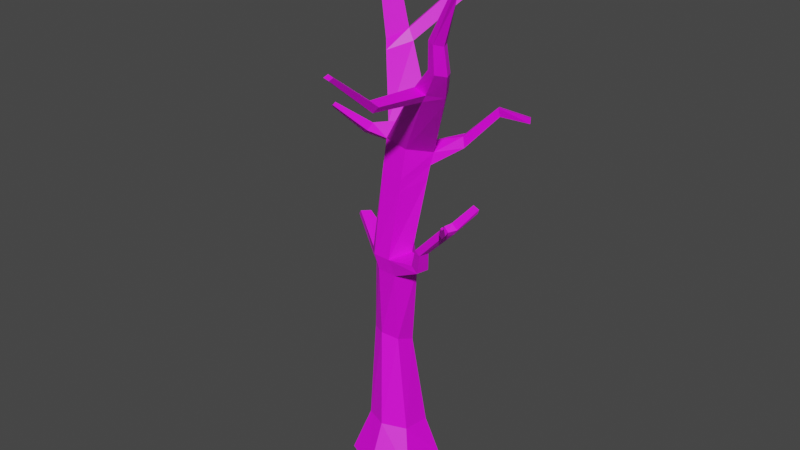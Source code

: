# Source: template.blend  (saved by Blender 2.82.7; exported with 4.5.12 LTS)
import bpy
from mathutils import Matrix  # noqa: F401  (used for matrix-valued properties, if any)

bpy.ops.wm.read_factory_settings(use_empty=True)
scene = bpy.context.scene
scene.name = 'Scene'

# ---- collections
col_collection = bpy.data.collections.new('Collection'); scene.collection.children.link(col_collection)

# ---- images (referenced by path relative to the original .blend; pixels are not part of the script)
import os
ASSET_DIR = os.environ.get("B2B_ASSET_DIR", "")  # directory of the original .blend (textures are referenced by path, not embedded)
HERE = os.path.dirname(os.path.abspath(__file__))  # packed textures are extracted next to this script under _unpacked/

def load_image(name, relpath, width, height, colorspace="sRGB"):
    """Load a texture the original file referenced (path relative to the .blend, or extracted next to this script)."""
    p = next((c for c in (os.path.join(HERE, relpath), os.path.join(ASSET_DIR, relpath)) if relpath and os.path.exists(c)), "")
    if p:
        img = bpy.data.images.load(p, check_existing=True)
        img.name = name
    else:  # same state as the original file: an image datablock whose file is absent (Cycles renders it pink)
        img = bpy.data.images.new(name, width, height)
        img.source = "FILE"
        img.filepath = "//" + (relpath or name)
    img.colorspace_settings.name = colorspace
    return img
img_bark_png = load_image('bark.png', 'bark.png', 1024, 1024, 'sRGB')

# ---- materials (node trees are filled in below, after node groups)
mat_material = bpy.data.materials.new('Material')
mat_material.diffuse_color = (1.0, 1.0, 1.0, 1.0)
mat_material.roughness = 1.0

# ---- material node trees
mat_material.use_nodes = True; mat_material.node_tree.nodes.clear()
_N = mat_material.node_tree.nodes; _L = mat_material.node_tree.links
n0 = _N.new('ShaderNodeOutputMaterial'); n0.name = 'Material Output'; n0.location = (300, 300)
n1 = _N.new('ShaderNodeBsdfPrincipled'); n1.name = 'Principled BSDF'; n1.location = (10, 300)
n1.distribution = 'GGX'
n1.subsurface_method = 'BURLEY'
n1.inputs[3].default_value = 1.45
n1.inputs[27].default_value = (0.0, 0.0, 0.0, 1.0)
n1.inputs[28].default_value = 1.0
n2 = _N.new('ShaderNodeTexImage'); n2.name = 'Image Texture'; n2.location = (-355, 215)
n2.image = img_bark_png
n2.interpolation = 'Closest'
_L.new(n1.outputs[0], n0.inputs[0])
_L.new(n2.outputs[0], n1.inputs[0])
n0.is_active_output = True

# ---- world
world_world = bpy.data.worlds.new('World'); scene.world = world_world
world_world.use_nodes = True; world_world.node_tree.nodes.clear()
_N = world_world.node_tree.nodes; _L = world_world.node_tree.links
n0 = _N.new('ShaderNodeOutputWorld'); n0.name = 'World Output'; n0.location = (300, 300)
n1 = _N.new('ShaderNodeBackground'); n1.name = 'Background'; n1.location = (10, 300)
n1.inputs[0].default_value = (0.05088, 0.05088, 0.05088, 1.0)
_L.new(n1.outputs[0], n0.inputs[0])
n0.is_active_output = True
world_world.color = (0.05088, 0.05088, 0.05088)
world_world.use_sun_shadow = False
world_world.sun_shadow_jitter_overblur = 0.0

# ---- meshes
me_cube = bpy.data.meshes.new('Cube')
me_cube.from_pydata([(-0.7632, -0.1493, 1.067), (-1.0, 0.7459, 0.0), (1.0, -0.6154, 0.0), (0.5309, -0.1395, 1.065), (1.0, 0.7307, 0.0), (0.5309, 0.7244, 0.9373), (0.0, 1.193, 0.0), (-0.1162, 1.021, 0.8934), (0.0, -1.078, 0.0), (-0.1162, -0.4361, 1.109), (-1.0, -0.6306, 0.0), (-0.7632, 0.7341, 0.9359), (-0.835, 0.8203, 3.445), (-0.03173, 0.1783, 3.625), (0.02797, 0.7271, 3.396), (-0.3834, 0.9591, 3.343), (-0.4841, 0.03332, 3.73), (-0.896, 0.259, 3.68), (-0.6662, -0.05906, 6.385), (0.01894, -0.2581, 6.283), (0.378, 0.2626, 6.441), (0.1584, 0.622, 6.529), (-0.464, -0.2551, 6.3), (-0.3783, 0.4411, 6.373), (0.27, 0.1124, 9.333), (0.627, 0.7963, 9.126), (0.4809, 1.012, 9.356), (-0.3917, 0.1709, 9.441), (-0.6179, 0.5655, 9.172), (-0.1475, 1.066, 9.194), (2.223, -1.287, 12.07), (2.435, -1.083, 12.02), (2.36, -0.8834, 12.05), (2.003, -1.227, 12.14), (-1.239, 2.078, 11.67), (-1.67, 1.673, 11.39), (-1.771, 1.941, 11.32), (-1.508, 2.251, 11.52), (-2.061, 1.947, 13.11), (-1.876, 2.147, 13.22), (-1.663, 2.08, 13.31), (-1.984, 1.763, 13.14), (-3.372, 2.555, 13.87), (-3.219, 2.617, 14.15), (-3.318, 2.431, 13.96), (-3.294, 2.72, 14.03), (2.276, -1.411, 12.8), (2.46, -1.256, 12.76), (2.408, -1.089, 12.79), (2.097, -1.35, 12.85), (2.944, -1.667, 13.96), (3.027, -1.583, 14.01), (2.981, -1.509, 14.04), (2.842, -1.651, 13.96), (0.2225, -0.01147, 8.517), (-0.4193, 0.04289, 8.586), (0.4219, 0.9442, 8.965), (0.5682, 0.7316, 8.78), (2.062, 1.454, 10.47), (1.995, 1.592, 10.44), (2.114, 1.547, 10.27), (2.174, 1.376, 10.29), (3.246, 1.068, 10.61), (3.176, 1.187, 10.59), (3.243, 1.077, 10.49), (3.303, 0.9697, 10.52), (-1.632, 1.784, 11.06), (-1.348, 2.194, 11.24), (-1.519, 1.498, 11.16), (-1.04, 2.01, 11.38), (-0.8583, 3.404, 12.46), (-1.068, 3.683, 12.39), (-0.8373, 3.768, 12.18), (-0.584, 3.486, 12.23), (-0.1358, 4.152, 13.91), (-0.2554, 4.329, 13.88), (-0.1038, 4.393, 13.77), (0.04301, 4.214, 13.79), (1.595, -0.905, 11.19), (1.186, -0.8349, 11.28), (1.787, -0.237, 11.19), (1.901, -0.483, 11.08), (1.752, -0.9733, 11.41), (1.933, -0.3766, 11.39), (1.371, -0.9009, 11.5), (2.043, -0.626, 11.3), (1.408, -2.386, 11.32), (1.09, -2.342, 11.38), (1.541, -2.343, 11.48), (1.243, -2.295, 11.55), (1.526, -3.86, 12.49), (1.355, -3.84, 12.52), (1.596, -3.807, 12.56), (1.437, -3.785, 12.6), (0.1344, 0.7281, 5.956), (0.4753, 0.3528, 5.895), (0.1601, -0.1691, 5.812), (-0.3937, -0.1578, 5.838), (-0.4079, 0.5219, 5.818), (-0.6366, 0.01586, 5.896), (-1.541, 0.4383, 6.952), (-1.368, 0.6553, 6.937), (-1.524, 0.7366, 6.783), (-1.661, 0.5134, 6.801), (0.8384, -0.3223, 6.437), (0.9896, -0.0527, 6.545), (1.182, -0.08327, 6.341), (1.029, -0.3439, 6.276), (1.073, -0.4838, 7.022), (1.186, -0.2583, 7.093), (1.368, -0.315, 6.972), (1.248, -0.5272, 6.933), (2.005, -0.5205, 8.018), (2.104, -0.3592, 8.072), (2.284, -0.3823, 7.949), (2.165, -0.5775, 7.924), (2.174, -0.359, 7.788), (2.039, -0.6228, 7.775), (1.991, -0.3346, 7.902), (1.875, -0.5679, 7.862), (2.577, -1.345, 8.509), (2.628, -1.365, 8.489), (2.595, -1.394, 8.45), (2.543, -1.376, 8.468), (2.558, -0.1279, 8.606), (2.719, -0.1249, 8.535), (2.656, -0.09265, 8.394), (2.492, -0.09382, 8.458), (2.293, -0.9557, 8.119), (2.394, -0.9931, 8.07), (2.322, -1.037, 7.984), (2.219, -1.002, 8.029), (-0.3734, 1.278, 9.58), (-0.7748, 0.8292, 9.519), (-0.5682, 0.4571, 9.758), (0.1948, 1.199, 9.736), (-0.8106, -0.07693, 9.618), (-1.038, 0.07409, 9.464), (-1.047, 0.3109, 9.603), (-0.84, 0.1651, 9.745), (-1.457, -0.6179, 10.29), (-1.554, -0.556, 10.23), (-1.557, -0.4552, 10.28), (-1.468, -0.515, 10.34), (-3.064, 2.567, 14.08), (-3.212, 2.474, 13.77), (-3.194, 2.362, 13.89), (-3.108, 2.655, 13.92), (1.25, 1.365, 9.395), (1.332, 1.108, 9.332), (1.204, 1.225, 9.568), (1.135, 1.425, 9.577), (-0.182, 0.9724, 8.772), (-0.4259, -0.001668, 8.244), (0.5397, 0.6615, 8.43), (0.1921, -0.04835, 8.183), (0.3825, 0.896, 8.601), (-0.6252, 0.4721, 8.755)], [], [(6, 7, 5, 4), (4, 5, 3, 2), (8, 9, 0, 10), (6, 4, 2, 8), (7, 11, 12, 15), (9, 3, 13, 16), (1, 6, 8, 10), (2, 3, 9, 8), (1, 11, 7, 6), (10, 0, 11, 1), (20, 19, 104, 105), (94, 98, 23, 21), (11, 0, 17, 12), (0, 9, 16, 17), (5, 7, 15, 14), (3, 5, 14, 13), (152, 157, 28, 29), (27, 28, 55), (99, 18, 100, 103), (97, 96, 19, 22), (99, 97, 22, 18), (95, 94, 21, 20), (67, 66, 36, 37), (84, 82, 30, 33), (55, 54, 24, 27), (134, 133, 138, 139), (149, 148, 60, 61), (54, 57, 25, 24), (32, 33, 49, 48), (85, 83, 32, 31), (83, 84, 33, 32), (82, 85, 31, 30), (37, 36, 38, 39), (68, 69, 34, 35), (147, 145, 42, 45), (35, 34, 40, 41), (43, 45, 42, 44), (144, 147, 45, 43), (146, 144, 43, 44), (145, 146, 44, 42), (49, 46, 50, 53), (30, 31, 47, 46), (33, 30, 46, 49), (31, 32, 48, 47), (51, 52, 53, 50), (47, 48, 52, 51), (48, 49, 53, 52), (46, 47, 51, 50), (155, 154, 57, 54), (152, 156, 21, 23), (154, 156, 56, 57), (22, 153, 55, 18), (153, 155, 54, 55), (26, 56, 29), (59, 58, 62, 63), (151, 150, 58, 59), (148, 151, 59, 60), (150, 149, 61, 58), (65, 64, 63, 62), (61, 60, 64, 65), (60, 59, 63, 64), (58, 61, 65, 62), (132, 135, 26, 29), (40, 34, 37, 39), (69, 67, 72, 73), (134, 135, 69, 68), (35, 36, 66, 68), (132, 133, 66, 67), (73, 72, 76, 77), (37, 34, 70, 71), (67, 37, 71, 72), (34, 69, 73, 70), (75, 74, 77, 76), (71, 70, 74, 75), (72, 71, 75, 76), (70, 73, 77, 74), (24, 25, 81, 78), (26, 27, 79, 80), (25, 26, 80, 81), (27, 24, 78, 79), (78, 81, 85, 82), (80, 79, 84, 83), (81, 80, 83, 85), (79, 78, 86, 87), (86, 88, 92, 90), (84, 79, 87, 89), (78, 82, 88, 86), (82, 84, 89, 88), (91, 90, 92, 93), (89, 87, 91, 93), (88, 89, 93, 92), (87, 86, 90, 91), (14, 15, 94, 95), (17, 16, 97, 99), (16, 13, 96, 97), (12, 17, 99, 98), (15, 12, 98, 94), (13, 14, 95, 96), (18, 23, 101, 100), (23, 98, 102, 101), (98, 99, 103, 102), (101, 102, 103, 100), (105, 104, 108, 109), (95, 20, 105, 106), (19, 96, 107, 104), (96, 95, 106, 107), (117, 116, 114, 115), (107, 106, 110, 111), (106, 105, 109, 110), (104, 107, 111, 108), (115, 114, 113, 112), (118, 113, 124, 127), (129, 128, 120, 121), (118, 119, 112, 113), (109, 108, 119, 118), (108, 111, 117, 119), (110, 109, 118, 116), (111, 110, 116, 117), (123, 122, 121, 120), (131, 130, 122, 123), (128, 131, 123, 120), (130, 129, 121, 122), (126, 127, 124, 125), (114, 116, 126, 125), (116, 118, 127, 126), (113, 114, 125, 124), (117, 115, 129, 130), (112, 119, 131, 128), (119, 117, 130, 131), (115, 112, 128, 129), (29, 28, 133, 132), (27, 26, 135, 134), (67, 69, 135, 132), (68, 66, 133, 134), (138, 137, 141, 142), (133, 28, 137, 138), (28, 27, 136, 137), (27, 134, 139, 136), (143, 142, 141, 140), (136, 139, 143, 140), (137, 136, 140, 141), (139, 138, 142, 143), (38, 41, 146, 145), (41, 40, 144, 146), (40, 39, 147, 144), (39, 38, 145, 147), (25, 57, 149, 150), (56, 26, 151, 148), (26, 25, 150, 151), (57, 56, 148, 149), (157, 153, 55, 28), (22, 19, 155, 153), (20, 21, 156, 154), (29, 56, 156, 152), (19, 20, 154, 155), (23, 18, 157, 152), (22, 153, 157, 18), (36, 35, 41, 38)])
_uv = me_cube.uv_layers.new(name='UVMap')
_uv.uv.foreach_set('vector', [-0.1794, -0.927, -0.2064, -0.7578, -0.3401, -0.7683, -0.3846, -0.9563, -0.3846, -0.9563, -0.3401, -0.7683, -0.4414, -0.7633, -0.5367, -0.9866, 1.383, 0.7256, 1.414, 0.4788, 1.536, 0.4641, 1.571, 0.6915, -0.6539, 1.691, -0.7952, 1.661, -0.7952, 1.422, -0.6539, 1.288, 1.495, 1.616, 1.374, 1.645, 1.4, 1.289, 1.475, 1.274, 1.414, 0.4788, 1.288, 0.4535, 1.426, -0.005379, 1.515, -0.006105, -0.5126, 1.56, -0.6539, 1.691, -0.6539, 1.288, -0.5126, 1.315, 1.187, 0.6748, 1.288, 0.4535, 1.414, 0.4788, 1.383, 0.7256, 1.339, 1.806, 1.374, 1.645, 1.495, 1.616, 1.527, 1.752, 1.633, 0.8452, 1.683, 0.6358, 1.829, 0.6561, 1.858, 0.8374, -0.361, 1.35, -0.2546, 1.288, -0.2955, 1.421, -0.3467, 1.452, 1.527, 0.8214, 1.429, 0.8744, 1.426, 0.783, 1.519, 0.7256, 1.829, 0.6561, 1.683, 0.6358, 1.753, 0.1281, 1.839, 0.1703, 1.683, 0.6358, 1.571, 0.6285, 1.674, 0.1192, 1.753, 0.1281, -0.3401, -0.7683, -0.2064, -0.7578, -0.2421, -0.2856, -0.3327, -0.2884, -0.4414, -0.7633, -0.3401, -0.7683, -0.3327, -0.2884, -0.3922, -0.2557, -0.02395, -0.5698, 0.09743, -0.6088, 0.1079, -0.5424, -0.01699, -0.5043, 1.663, -0.9866, 1.752, -0.9365, 1.649, -0.8204, 1.677, -0.2996, 1.666, -0.3937, 1.833, -0.5052, 1.858, -0.4763, 1.527, -0.3459, 1.421, -0.3445, 1.455, -0.4149, 1.547, -0.4145, 1.677, -0.2996, 1.625, -0.2878, 1.614, -0.3765, 1.666, -0.3937, -0.5144, 0.1729, -0.4216, 0.1994, -0.4536, 0.3063, -0.5253, 0.2772, 0.1226, -0.01648, 0.2021, -0.07508, 0.2157, -0.01346, 0.1527, 0.03679, 0.9232, 1.924, 0.8715, 1.914, 0.8481, 1.753, 0.8825, 1.757, 1.566, -0.8297, 1.443, -0.8178, 1.443, -0.9679, 1.571, -0.9866, 0.6841, 1.882, 0.6122, 1.936, 0.6064, 1.821, 0.6572, 1.809, 1.912, 0.2164, 1.876, 0.2157, 1.858, -0.02435, 1.886, -0.03338, 0.9239, 0.1579, 0.7678, 0.1824, 0.735, 0.1359, 0.8624, 0.05044, 1.052, 0.8844, 0.9582, 0.873, 0.961, 0.7497, 1.037, 0.7534, 1.754, 1.41, 1.802, 1.398, 1.779, 1.575, 1.746, 1.589, 1.064, 1.065, 0.9186, 1.053, 0.9582, 0.873, 1.052, 0.8844, 0.7123, -0.4627, 0.6333, -0.4254, 0.608, -0.6051, 0.6602, -0.6225, 0.1527, 0.03679, 0.2157, -0.01346, 0.3536, 0.2417, 0.3096, 0.2702, 0.07722, 0.9809, 0.1861, 1.049, 0.1565, 1.111, 0.05822, 1.04, 0.4555, 0.5035, 0.4834, 0.466, 0.5012, 0.4999, 0.4788, 0.5367, 0.05822, 1.04, 0.1565, 1.111, 0.1108, 1.401, 0.03801, 1.353, 0.1611, 1.639, 0.1939, 1.649, 0.1939, 1.688, 0.1631, 1.686, -0.8442, 1.859, -0.8138, 1.845, -0.7952, 1.881, -0.828, 1.888, -0.1592, 1.571, -0.1252, 1.617, -0.1517, 1.639, -0.1794, 1.594, 1.593, 1.811, 1.622, 1.821, 1.608, 1.846, 1.577, 1.842, 1.562, 1.621, 1.527, 1.61, 1.546, 1.401, 1.562, 1.412, 0.6602, -0.6225, 0.608, -0.6051, 0.5919, -0.7346, 0.635, -0.7456, 0.8825, 1.757, 0.8481, 1.753, 0.8944, 1.617, 0.9232, 1.623, 1.746, 1.589, 1.779, 1.575, 1.838, 1.706, 1.813, 1.718, 1.544, 1.377, 1.558, 1.373, 1.562, 1.412, 1.546, 1.401, 1.813, 1.718, 1.838, 1.706, 1.874, 1.983, 1.858, 1.987, 1.037, 0.7534, 0.961, 0.7497, 1.025, 0.493, 1.064, 0.4807, 0.635, -0.7456, 0.5919, -0.7346, 0.5012, -0.9866, 0.5256, -0.9838, 0.9487, 0.2041, 0.7975, 0.227, 0.7678, 0.1824, 0.9239, 0.1579, -0.4256, 0.7496, -0.5157, 0.7046, -0.4536, 0.3063, -0.3875, 0.2823, -0.5614, 0.6637, -0.5157, 0.7046, -0.5266, 0.7746, -0.5678, 0.7316, 1.614, -0.3765, 1.644, -0.754, 1.649, -0.8204, 1.666, -0.3937, 1.563, -0.7676, 1.444, -0.7575, 1.443, -0.8178, 1.566, -0.8297, -0.5391, 0.8497, -0.5266, 0.7746, -0.4323, 0.8318, 1.527, 0.9626, 1.549, 0.974, 1.565, 1.159, 1.547, 1.147, 1.535, 0.7256, 1.565, 0.7319, 1.549, 0.974, 1.527, 0.9626, 1.987, -0.5593, 1.944, -0.5565, 1.858, -0.7434, 1.898, -0.7467, -0.4494, 1.487, -0.3932, 1.481, -0.4702, 1.716, -0.5126, 1.716, 1.987, -0.9866, 1.98, -0.9649, 1.952, -0.9554, 1.962, -0.9784, 1.886, -0.03338, 1.858, -0.02435, 1.895, -0.2014, 1.912, -0.2128, 1.898, -0.7467, 1.858, -0.7434, 1.952, -0.9554, 1.98, -0.9649, -0.5126, 1.716, -0.4702, 1.716, -0.361, 1.897, -0.3868, 1.9, -0.3847, 0.9146, -0.4849, 0.9321, -0.5391, 0.8497, -0.4323, 0.8318, -0.9866, 1.585, -0.8628, 1.288, -0.7952, 1.298, -0.9427, 1.593, 1.858, 0.2371, 1.917, 0.2164, 1.917, 0.5381, 1.863, 0.5349, 0.2, 0.6215, 0.3636, 0.6605, 0.1861, 1.049, 0.07722, 0.9809, 1.625, 1.272, 1.571, 1.286, 1.583, 1.224, 1.642, 1.212, 0.00927, -0.4125, 0.1162, -0.4534, 0.2021, -0.07508, 0.1226, -0.01648, 1.858, -0.5408, 1.929, -0.5565, 1.911, -0.2394, 1.869, -0.2319, 0.06319, 1.919, 0.003429, 1.9, 0.0084, 1.645, 0.06319, 1.639, 0.1226, -0.01648, 0.1527, 0.03679, -0.03567, 0.3073, -0.08936, 0.2765, 0.1565, 1.111, 0.1861, 1.049, 0.3296, 1.311, 0.2802, 1.35, 1.929, -0.2211, 1.89, -0.2128, 1.869, -0.2319, 1.911, -0.2394, 0.9232, 1.617, 0.9913, 1.619, 0.9913, 1.908, 0.9499, 1.909, -0.08936, 0.2765, -0.03567, 0.3073, -0.1448, 0.5367, -0.1794, 0.5216, 0.2802, 1.35, 0.3296, 1.311, 0.5005, 1.62, 0.4674, 1.639, 0.8624, 0.05044, 0.735, 0.1359, 0.6436, -0.369, 0.7344, -0.4136, 1.059, 1.617, 0.8286, 1.607, 0.9024, 1.107, 1.063, 1.12, 1.809, 0.8452, 1.874, 0.8525, 1.809, 1.343, 1.759, 1.353, -0.1857, 1.795, -0.2546, 1.758, -0.2355, 1.288, -0.1857, 1.311, 0.7344, -0.4136, 0.6436, -0.369, 0.6333, -0.4254, 0.7123, -0.4627, 1.063, 1.12, 0.9024, 1.107, 0.9186, 1.053, 1.064, 1.065, 1.759, 1.353, 1.809, 1.343, 1.802, 1.398, 1.754, 1.41, 1.06, 1.885, 0.9913, 1.896, 1.007, 1.628, 1.06, 1.617, 0.9482, -0.5883, 0.9173, -0.6154, 1.052, -0.9408, 1.072, -0.9317, 0.9186, 1.053, 0.9024, 1.107, 0.6718, 0.9661, 0.6998, 0.9329, 0.7344, -0.4136, 0.7123, -0.4627, 0.9173, -0.6154, 0.9482, -0.5883, 0.9543, 1.026, 0.9186, 1.053, 0.6998, 0.9329, 0.7291, 0.9114, 1.084, 0.6134, 1.084, 0.6472, 1.064, 0.6565, 1.064, 0.6249, 0.6998, 0.9329, 0.6718, 0.9661, 0.5012, 0.6413, 0.5202, 0.6285, 0.7291, 0.9114, 0.6998, 0.9329, 0.5202, 0.6285, 0.5364, 0.6171, 0.9811, -0.5736, 0.9482, -0.5883, 1.072, -0.9317, 1.09, -0.9242, -0.3327, -0.2884, -0.2421, -0.2856, -0.4216, 0.1994, -0.5144, 0.1729, 1.753, 0.1281, 1.674, 0.1192, 1.625, -0.2878, 1.677, -0.2996, 1.515, -0.006105, 1.426, -0.005379, 1.421, -0.3445, 1.527, -0.3459, 1.4, 1.289, 1.312, 1.213, 1.327, 0.8412, 1.429, 0.8744, 1.475, 1.274, 1.4, 1.289, 1.429, 0.8744, 1.527, 0.8214, 1.245, 1.833, 1.145, 1.889, 1.196, 1.441, 1.312, 1.461, -0.06596, 1.669, 0.003429, 1.639, 0.003429, 1.864, -0.03014, 1.885, 0.7607, 1.679, 0.8481, 1.617, 0.8481, 1.887, 0.8035, 1.882, 0.5012, 1.617, 0.6064, 1.627, 0.6064, 1.906, 0.5564, 1.899, 0.1165, 1.639, 0.1611, 1.64, 0.1611, 1.691, 0.1214, 1.693, -0.3467, 1.452, -0.2955, 1.421, -0.2546, 1.535, -0.2974, 1.557, -0.5144, 0.1729, -0.5253, 0.2772, -0.6574, 0.2784, -0.6845, 0.235, 1.455, -0.4149, 1.421, -0.3445, 1.261, -0.4134, 1.3, -0.4413, 1.312, 1.461, 1.196, 1.441, 1.205, 1.275, 1.262, 1.288, 1.229, 0.936, 1.173, 0.9331, 1.168, 0.8956, 1.212, 0.9022, 1.262, 1.288, 1.205, 1.275, 1.233, 1.146, 1.28, 1.154, -0.6845, 0.235, -0.6574, 0.2784, -0.7262, 0.3748, -0.7571, 0.3471, 1.3, -0.4413, 1.261, -0.4134, 1.23, -0.5093, 1.264, -0.5271, 1.533, 1.802, 1.527, 1.769, 1.568, 1.773, 1.57, 1.805, -0.3009, 1.778, -0.2961, 1.817, -0.3406, 1.949, -0.3494, 1.919, 1.527, 1.266, 1.544, 1.252, 1.57, 1.365, 1.563, 1.373, -0.3009, 1.778, -0.2548, 1.761, -0.2643, 1.799, -0.2961, 1.817, -0.2974, 1.557, -0.2546, 1.535, -0.2548, 1.761, -0.3009, 1.778, 1.264, -0.5271, 1.23, -0.5093, 1.09, -0.649, 1.122, -0.6676, -0.7571, 0.3471, -0.7262, 0.3748, -0.8809, 0.5128, -0.9085, 0.4869, 1.28, 1.154, 1.233, 1.146, 1.173, 0.9331, 1.229, 0.936, 1.075, 0.7016, 1.064, 0.7, 1.064, 0.6886, 1.075, 0.6897, 0.07735, 1.767, 0.06319, 1.755, 0.1102, 1.639, 0.1165, 1.646, 1.064, 0.4953, 1.082, 0.4807, 1.082, 0.6076, 1.072, 0.6134, 1.273, 0.8524, 1.26, 0.8338, 1.304, 0.7256, 1.312, 0.7337, -0.9692, 0.5998, -0.9462, 0.6151, -0.9644, 0.6414, -0.9866, 0.6248, 1.168, 0.8956, 1.173, 0.9331, 1.09, 0.8025, 1.091, 0.7725, -0.9085, 0.4869, -0.8809, 0.5128, -0.9462, 0.6151, -0.9692, 0.5998, 1.568, 1.773, 1.527, 1.769, 1.538, 1.621, 1.57, 1.631, 1.229, 0.936, 1.212, 0.9022, 1.26, 0.8338, 1.273, 0.8524, 0.1165, 1.86, 0.09081, 1.877, 0.07735, 1.767, 0.09357, 1.759, 0.09081, 1.877, 0.06556, 1.86, 0.06319, 1.755, 0.07735, 1.767, 1.54, 1.179, 1.57, 1.159, 1.544, 1.252, 1.527, 1.266, -0.01699, -0.5043, 0.1079, -0.5424, 0.1162, -0.4534, 0.00927, -0.4125, 0.2191, 0.5367, 0.4048, 0.5705, 0.3636, 0.6605, 0.2, 0.6215, -0.1794, 1.272, -0.2511, 1.288, -0.4849, 0.9321, -0.3847, 0.9146, 1.642, 1.212, 1.583, 1.224, 1.652, 0.8452, 1.746, 0.8461, 0.2219, -0.4918, 0.242, -0.541, 0.432, -0.4896, 0.4232, -0.469, 0.1162, -0.4534, 0.1079, -0.5424, 0.242, -0.541, 0.2219, -0.4918, 0.6879, 1.617, 0.7607, 1.682, 0.7372, 1.763, 0.6841, 1.746, 0.2191, 0.5367, 0.2, 0.6215, 0.1406, 0.6014, 0.137, 0.5574, 1.064, 0.6786, 1.064, 0.6565, 1.082, 0.6649, 1.082, 0.6886, 0.137, 0.5574, 0.1406, 0.6014, 0.01622, 0.6604, 0.01461, 0.6422, 0.6841, 1.746, 0.7372, 1.763, 0.7607, 1.934, 0.7383, 1.927, 0.6572, 1.809, 0.6064, 1.821, 0.6627, 1.622, 0.6841, 1.617, 1.711, 1.604, 1.746, 1.59, 1.622, 1.821, 1.593, 1.811, 0.03801, 1.353, 0.1108, 1.401, -0.1252, 1.617, -0.1592, 1.571, -0.9866, 1.585, -0.9427, 1.593, -0.8138, 1.845, -0.8442, 1.859, 0.3096, 0.2702, 0.3536, 0.2417, 0.4834, 0.466, 0.4555, 0.5035, -0.4108, 1.33, -0.361, 1.288, -0.3932, 1.481, -0.4494, 1.487, -0.1208, 1.654, -0.06596, 1.667, -0.06596, 1.803, -0.1083, 1.808, -0.4749, 1.338, -0.4108, 1.33, -0.4494, 1.487, -0.4722, 1.488, -0.1794, 1.639, -0.1208, 1.654, -0.1083, 1.808, -0.1468, 1.778, 1.739, -0.8553, 1.644, -0.754, 1.649, -0.8204, 1.752, -0.9365, 1.547, -0.4145, 1.455, -0.4149, 1.444, -0.7575, 1.563, -0.7676, -0.5253, 0.2772, -0.4536, 0.3063, -0.5157, 0.7046, -0.5614, 0.6637, -0.4323, 0.8318, -0.5266, 0.7746, -0.5157, 0.7046, -0.4256, 0.7496, 1.09, 0.4668, 0.9662, 0.4807, 0.7975, 0.227, 0.9487, 0.2041, -0.06354, -0.9419, 0.03806, -0.9866, 0.09743, -0.6088, -0.02395, -0.5698, 1.614, -0.3765, 1.644, -0.754, 1.739, -0.8553, 1.666, -0.3937, 1.571, 1.286, 1.625, 1.272, 1.746, 1.59, 1.711, 1.604])
me_cube.materials.append(mat_material)
me_cube.use_remesh_fix_poles = True
me_cube.use_remesh_preserve_attributes = False
me_cube.use_mirror_vertex_groups = False
me_cube.update()

# ---- objects
ob_cube = bpy.data.objects.new('Cube', me_cube)

# ---- transforms, parenting, visibility, modifiers, constraints
ob_cube.location = (0.0, 0.0, 0.0)
ob_cube.lineart.crease_threshold = 0.0

# ---- collection membership
col_collection.objects.link(ob_cube)

# ---- scene / render settings (as saved in the file)
scene.frame_start = 1; scene.frame_end = 250; scene.frame_set(116)
scene.render.engine = 'BLENDER_WORKBENCH'
scene.cycles.use_denoising = False
scene.cycles.samples = 128
scene.cycles.sampling_pattern = 'TABULATED_SOBOL'
scene.cycles.use_adaptive_sampling = False
scene.cycles.use_light_tree = False
scene.view_settings.view_transform = 'Filmic'
bpy.context.view_layer.update()

# ---- added for rendering (the .blend has no active camera and no usable light): camera, sun
cam_auto = bpy.data.cameras.new('AutoCamera')
cam_auto.lens = 50.0
cam_auto.sensor_width = 36.0
cam_auto.clip_end = 1000.0
ob_auto_camera = bpy.data.objects.new('AutoCamera', cam_auto)
scene.collection.objects.link(ob_auto_camera)
ob_auto_camera.location = (16.3335, -19.3751, 20.1708)
ob_auto_camera.rotation_euler = (1.09748, -7.21219e-08, 0.694738)
scene.camera = ob_auto_camera
light_auto_sun = bpy.data.lights.new('AutoSun', 'SUN')
light_auto_sun.energy = 3.0
light_auto_sun.angle = 0.0523599
ob_auto_sun = bpy.data.objects.new('AutoSun', light_auto_sun)
scene.collection.objects.link(ob_auto_sun)
ob_auto_sun.rotation_euler = (0.872665, 0.174533, 0.523599)
bpy.context.view_layer.update()
